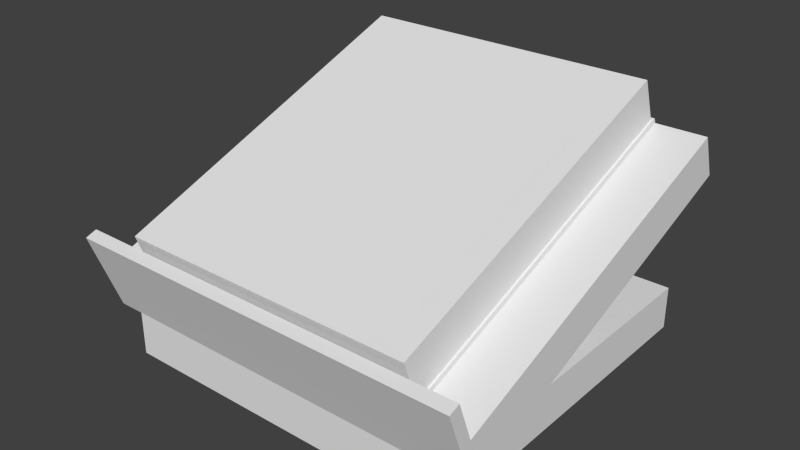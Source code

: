 # Source: bookstand_withbook.blend  (saved by Blender 2.76.0; exported with 4.5.12 LTS)
import bpy
from mathutils import Matrix  # noqa: F401  (used for matrix-valued properties, if any)

bpy.ops.wm.read_factory_settings(use_empty=True)
scene = bpy.context.scene
scene.name = 'Scene'

# ---- collections
col_collection_1 = bpy.data.collections.new('Collection 1'); scene.collection.children.link(col_collection_1)

# ---- world
world_world = bpy.data.worlds.new('World'); scene.world = world_world
world_world.color = (0.05088, 0.05088, 0.05088)
world_world.use_sun_shadow = False
world_world.sun_shadow_jitter_overblur = 0.0
world_world.cycles.sampling_method = 'MANUAL'
world_world.cycles.sample_map_resolution = 256

# ---- meshes
me_cube_002 = bpy.data.meshes.new('Cube.002')
me_cube_002.from_pydata([(0.9, 0.1, 0.1), (0.9, 0.9, 0.1), (0.1, 0.9, 0.1), (0.1, 0.1, 0.1), (0.9, 0.1, 0.0), (0.9, 0.9, 0.0), (0.1, 0.9, 0.0), (0.1, 0.1, 0.0), (0.04, 0.126, 0.1087), (0.04, 0.893, 0.3898), (0.96, 0.893, 0.3898), (0.96, 0.126, 0.1087), (0.04, 0.09176, 0.2027), (0.04, 0.8588, 0.4838), (0.96, 0.8588, 0.4838), (0.96, 0.09176, 0.2027), (0.04, 0.1002, 0.09967), (0.04, 0.1261, 0.1087), (0.96, 0.1261, 0.1087), (0.96, 0.1002, 0.09967), (0.04, 0.03299, 0.2841), (0.04, 0.05895, 0.2931), (0.96, 0.05895, 0.2931), (0.96, 0.03299, 0.2841), (0.8, 0.33, 0.1), (0.8, 0.63, 0.1), (0.85, 0.63, 0.1), (0.85, 0.33, 0.1), (0.8, 0.33, 0.1842), (0.8, 0.63, 0.2948), (0.85, 0.63, 0.2948), (0.85, 0.33, 0.1842), (0.15, 0.33, 0.1), (0.15, 0.63, 0.1), (0.2, 0.63, 0.1), (0.2, 0.33, 0.1), (0.15, 0.33, 0.1842), (0.15, 0.63, 0.2948), (0.2, 0.63, 0.2948), (0.2, 0.33, 0.1842), (0.1551, 0.1022, 0.2179), (0.1551, 0.8486, 0.4926), (0.84, 0.8486, 0.4926), (0.84, 0.1022, 0.2179), (0.1551, 0.06802, 0.3119), (0.1551, 0.8144, 0.5866), (0.84, 0.8144, 0.5866), (0.84, 0.06802, 0.3119), (0.155, 0.1015, 0.2064), (0.155, 0.8588, 0.4852), (0.845, 0.8588, 0.4852), (0.845, 0.1015, 0.2064), (0.155, 0.0964, 0.2168), (0.155, 0.8537, 0.4956), (0.845, 0.8537, 0.4956), (0.845, 0.0964, 0.2168)], [], [(7, 6, 5, 4), (1, 0, 4, 5), (2, 1, 5, 6), (0, 3, 7, 4), (0, 1, 2, 3), (3, 2, 6, 7), (8, 9, 10, 11), (15, 14, 13, 12), (13, 14, 10, 9), (12, 13, 9, 8), (15, 12, 8, 11), (14, 15, 11, 10), (16, 17, 18, 19), (23, 22, 21, 20), (21, 22, 18, 17), (20, 21, 17, 16), (23, 20, 16, 19), (22, 23, 19, 18), (31, 30, 29, 28), (24, 25, 26, 27), (29, 30, 26, 25), (28, 29, 25, 24), (31, 28, 24, 27), (30, 31, 27, 26), (39, 38, 37, 36), (32, 33, 34, 35), (37, 38, 34, 33), (36, 37, 33, 32), (39, 36, 32, 35), (38, 39, 35, 34), (40, 41, 42, 43), (47, 46, 45, 44), (45, 46, 42, 41), (44, 45, 41, 40), (47, 44, 40, 43), (46, 47, 43, 42), (48, 49, 50, 51), (55, 54, 53, 52), (53, 54, 50, 49), (52, 53, 49, 48), (55, 52, 48, 51), (54, 55, 51, 50)])
_uv = me_cube_002.uv_layers.new(name='UVMap')
_uv.uv.foreach_set('vector', [0.03172, 0.0584, 0.03172, 0.993, 0.9663, 0.993, 0.9663, 0.0584, 0.4923, 0.06313, 0.4889, 0.9902, 0.373, 0.9898, 0.3764, 0.0627, 0.9677, 0.3316, 0.01942, 0.3312, 0.01937, 0.4497, 0.9677, 0.4501, 0.01942, 0.3312, 0.9677, 0.3316, 0.9677, 0.4501, 0.01937, 0.4497, 0.9663, 0.0584, 0.9663, 0.993, 0.03172, 0.993, 0.03172, 0.0584, 0.4889, 0.9902, 0.4923, 0.06313, 0.3764, 0.0627, 0.373, 0.9898, 0.008055, 0.1285, 0.008055, 0.9472, 0.9899, 0.9472, 0.9899, 0.1285, 0.9899, 0.09204, 0.9899, 0.9107, 0.008055, 0.9107, 0.008055, 0.09204, 0.04843, 0.6976, 0.9791, 0.6976, 0.9791, 0.6025, 0.04843, 0.6025, 0.4271, 0.09064, 0.4209, 0.9245, 0.5229, 0.9251, 0.5292, 0.09118, 0.9791, 0.4132, 0.04843, 0.4132, 0.04843, 0.3181, 0.9791, 0.3181, 0.1192, 0.921, 0.1195, 0.09487, 0.2206, 0.09468, 0.2203, 0.9208, 0.01798, 0.4217, 0.01798, 0.4487, 0.9751, 0.4487, 0.9751, 0.4217, 0.9751, 0.3518, 0.9751, 0.3788, 0.01798, 0.3788, 0.01798, 0.3518, 0.03052, 0.8985, 0.9675, 0.8985, 0.9675, 0.7106, 0.03052, 0.7106, 0.1109, 0.8929, 0.1384, 0.8935, 0.1458, 0.6973, 0.1183, 0.6967, 0.9675, 0.8893, 0.03052, 0.8893, 0.03052, 0.7015, 0.9675, 0.7015, 0.1384, 0.8935, 0.1109, 0.8929, 0.1183, 0.6967, 0.1458, 0.6973, 0.5593, 0.3092, 0.5593, 0.708, 0.4929, 0.708, 0.4929, 0.3092, 0.4929, 0.3092, 0.4929, 0.708, 0.5593, 0.708, 0.5593, 0.3092, 0.7639, 0.7385, 0.8057, 0.7385, 0.8057, 0.5758, 0.7639, 0.5758, 0.1034, 0.6608, 0.4258, 0.7796, 0.4258, 0.5703, 0.1034, 0.5703, 0.8057, 0.6461, 0.7639, 0.6461, 0.7639, 0.5758, 0.8057, 0.5758, 0.4258, 0.7796, 0.1034, 0.6608, 0.1034, 0.5703, 0.4258, 0.5703, 0.1263, 0.1698, 0.1263, 0.7041, 0.03725, 0.7041, 0.03725, 0.1698, 0.03725, 0.1698, 0.03725, 0.7041, 0.1263, 0.7041, 0.1263, 0.1698, 0.8306, 0.7449, 0.8866, 0.7449, 0.8866, 0.527, 0.8306, 0.527, 0.05952, 0.6763, 0.4205, 0.8094, 0.4205, 0.575, 0.05952, 0.575, 0.8866, 0.6212, 0.8306, 0.6212, 0.8306, 0.527, 0.8866, 0.527, 0.4205, 0.8094, 0.05952, 0.6763, 0.05952, 0.575, 0.4205, 0.575, 0.04296, 0.6097, 0.04296, 0.8695, 0.3546, 0.8695, 0.3546, 0.6097, 0.3718, 0.6331, 0.3718, 0.8519, 0.1094, 0.8519, 0.1094, 0.6331, 0.4441, 0.987, 0.4441, 0.5198, 0.3964, 0.5198, 0.3964, 0.987, 0.5295, 0.5186, 0.526, 0.9841, 0.9792, 0.9819, 0.9827, 0.5164, 0.4726, 0.5187, 0.4726, 0.9656, 0.427, 0.9656, 0.427, 0.5187, 0.3982, 0.9741, 0.3984, 0.524, 0.4535, 0.5239, 0.4533, 0.974, 0.1194, 0.1698, 0.1194, 0.3702, 0.3598, 0.3702, 0.3598, 0.1698, 0.3731, 0.1878, 0.3731, 0.3566, 0.1707, 0.3566, 0.1707, 0.1878, 0.4289, 0.4608, 0.4289, 0.1004, 0.3921, 0.1004, 0.3921, 0.4608, 0.501, 0.05358, 0.498, 0.4487, 0.8827, 0.4469, 0.8857, 0.05175, 0.4508, 0.09961, 0.4508, 0.4443, 0.4156, 0.4443, 0.4156, 0.09961, 0.3934, 0.4509, 0.3936, 0.1037, 0.4361, 0.1036, 0.4359, 0.4508])
me_cube_002.use_remesh_preserve_volume = False
me_cube_002.use_remesh_preserve_attributes = False
me_cube_002.use_mirror_vertex_groups = False
me_cube_002.update()

# ---- objects
ob_cube = bpy.data.objects.new('Cube', me_cube_002)

# ---- transforms, parenting, visibility, modifiers, constraints
ob_cube.location = (0.0, -1.0, 0.0)
ob_cube.lineart.crease_threshold = 0.0

# ---- collection membership
col_collection_1.objects.link(ob_cube)

# ---- scene / render settings (as saved in the file)
scene.frame_start = 1; scene.frame_end = 250; scene.frame_set(1)
scene.render.engine = 'BLENDER_EEVEE_NEXT'
scene.render.image_settings.color_mode = 'RGB'
scene.render.image_settings.compression = 90
scene.render.resolution_percentage = 50
scene.render.dither_intensity = 0.0
scene.cycles.use_denoising = False
scene.cycles.samples = 10
scene.cycles.sampling_pattern = 'TABULATED_SOBOL'
scene.cycles.light_sampling_threshold = 0.0
scene.cycles.use_adaptive_sampling = False
scene.cycles.use_light_tree = False
scene.cycles.blur_glossy = 0.0
scene.cycles.volume_bounces = 1
scene.cycles.pixel_filter_type = 'GAUSSIAN'
scene.cycles.sample_clamp_indirect = 0.0
scene.view_settings.view_transform = 'Standard'
bpy.context.view_layer.update()

# ---- added for rendering (the .blend has no active camera and no usable light): camera, sun
cam_auto = bpy.data.cameras.new('AutoCamera')
cam_auto.lens = 50.0
cam_auto.sensor_width = 36.0
cam_auto.clip_end = 1000.0
ob_auto_camera = bpy.data.objects.new('AutoCamera', cam_auto)
scene.collection.objects.link(ob_auto_camera)
ob_auto_camera.location = (1.78942, -2.08081, 1.32484)
ob_auto_camera.rotation_euler = (1.09748, -7.21219e-08, 0.694738)
scene.camera = ob_auto_camera
light_auto_sun = bpy.data.lights.new('AutoSun', 'SUN')
light_auto_sun.energy = 3.0
light_auto_sun.angle = 0.0523599
ob_auto_sun = bpy.data.objects.new('AutoSun', light_auto_sun)
scene.collection.objects.link(ob_auto_sun)
ob_auto_sun.rotation_euler = (0.872665, 0.174533, 0.523599)
bpy.context.view_layer.update()
